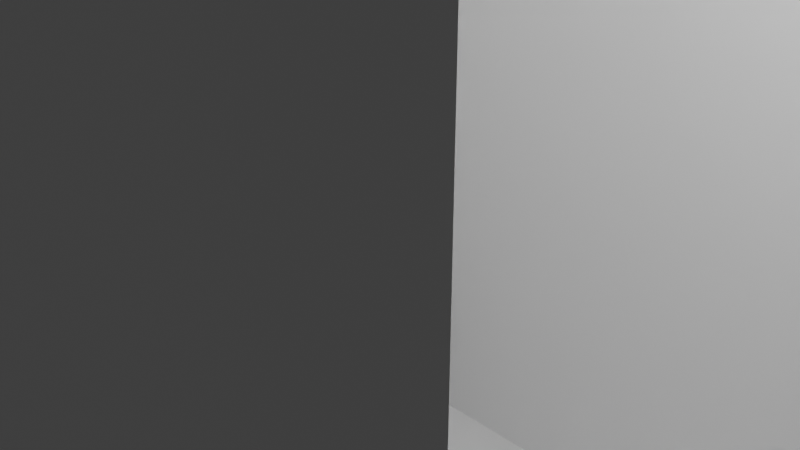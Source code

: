 # Source: drawerovermicro.blend  (saved by Blender 2.92.15; exported with 4.5.12 LTS)
import bpy
from mathutils import Matrix  # noqa: F401  (used for matrix-valued properties, if any)

bpy.ops.wm.read_factory_settings(use_empty=True)
scene = bpy.context.scene
scene.name = 'Scene'

# ---- collections
col_collection = bpy.data.collections.new('Collection'); scene.collection.children.link(col_collection)

# ---- materials (node trees are filled in below, after node groups)
mat_material = bpy.data.materials.new('Material')
mat_material.alpha_threshold = 0.0
mat_material.use_transparent_shadow = False
mat_material.line_color = (0.0, 0.0, 0.0, 1.0)

# ---- material node trees
mat_material.use_nodes = True; mat_material.node_tree.nodes.clear()
_N = mat_material.node_tree.nodes; _L = mat_material.node_tree.links
n0 = _N.new('ShaderNodeOutputMaterial'); n0.name = 'Material Output'; n0.location = (300, 300)
n1 = _N.new('ShaderNodeBsdfPrincipled'); n1.name = 'Principled BSDF'; n1.location = (10, 300)
n1.distribution = 'GGX'
n1.subsurface_method = 'BURLEY'
n1.inputs[2].default_value = 0.4
n1.inputs[3].default_value = 1.45
n1.inputs[27].default_value = (0.0, 0.0, 0.0, 1.0)
n1.inputs[28].default_value = 1.0
_L.new(n1.outputs[0], n0.inputs[0])
n0.is_active_output = True

# ---- world
world_world = bpy.data.worlds.new('World'); scene.world = world_world
world_world.use_nodes = True; world_world.node_tree.nodes.clear()
_N = world_world.node_tree.nodes; _L = world_world.node_tree.links
n0 = _N.new('ShaderNodeOutputWorld'); n0.name = 'World Output'; n0.location = (300, 300)
n1 = _N.new('ShaderNodeBackground'); n1.name = 'Background'; n1.location = (10, 300)
n1.inputs[0].default_value = (0.05088, 0.05088, 0.05088, 1.0)
_L.new(n1.outputs[0], n0.inputs[0])
n0.is_active_output = True
world_world.color = (0.05088, 0.05088, 0.05088)
world_world.use_sun_shadow = False
world_world.sun_shadow_jitter_overblur = 0.0

# ---- cameras
cam_camera = bpy.data.cameras.new('Camera')
cam_camera.clip_end = 100.0
cam_camera.ortho_scale = 7.314

# ---- lights
light_light = bpy.data.lights.new('Light', 'POINT')
light_light.transmission_factor = 0.0
light_light.energy = 1000.0
light_light.shadow_soft_size = 0.1
light_light.shadow_maximum_resolution = 0.006
light_light.use_absolute_resolution = True

# ---- meshes
me_cube = bpy.data.meshes.new('Cube')
me_cube.from_pydata([(-4.714, 5.5, 7.333), (-4.714, 5.5, -7.333), (-4.714, -5.5, 7.333), (-4.714, -5.5, -7.333), (6.0, 6.0, 8.0), (6.0, 6.0, -8.0), (6.0, -6.0, 8.0), (6.0, -6.0, -8.0), (-6.0, 6.0, 8.0), (-6.0, 6.0, -8.0), (-6.0, -6.0, 8.0), (-6.0, -6.0, -8.0), (6.0, 5.5, 7.333), (6.0, -5.5, 7.333), (6.0, -5.5, -7.333), (6.0, 5.5, -7.333)], [], [(4, 8, 10, 6), (7, 6, 10, 11), (11, 10, 8, 9), (9, 5, 7, 11), (9, 8, 4, 5), (13, 2, 0, 12), (3, 2, 13, 14), (3, 1, 0, 2), (15, 1, 3, 14), (0, 1, 15, 12), (5, 4, 6, 13, 12, 15), (6, 7, 5, 15, 14, 13)])
_uv = me_cube.uv_layers.new(name='UVMap')
_uv.uv.foreach_set('vector', [0.625, 0.5, 0.875, 0.5, 0.875, 0.75, 0.625, 0.75, 0.375, 0.75, 0.625, 0.75, 0.625, 1.0, 0.375, 1.0, 0.375, 0.0, 0.625, 0.0, 0.625, 0.25, 0.375, 0.25, 0.125, 0.5, 0.375, 0.5, 0.375, 0.75, 0.125, 0.75, 0.375, 0.25, 0.625, 0.25, 0.625, 0.5, 0.375, 0.5, 0.6315, 0.75, 0.875, 0.75, 0.875, 0.5, 0.6315, 0.5, 0.375, 1.0, 0.625, 1.0, 0.625, 0.7565, 0.375, 0.7565, 0.375, 0.0, 0.375, 0.25, 0.625, 0.25, 0.625, 0.0, 0.3685, 0.5, 0.125, 0.5, 0.125, 0.75, 0.3685, 0.75, 0.625, 0.25, 0.375, 0.25, 0.375, 0.4935, 0.625, 0.4935, 0.375, 0.5, 0.625, 0.5, 0.625, 0.75, 0.6146, 0.7396, 0.6146, 0.5104, 0.3854, 0.5104, 0.625, 0.75, 0.375, 0.75, 0.375, 0.5, 0.3854, 0.5104, 0.3854, 0.7396, 0.6146, 0.7396])
me_cube.materials.append(mat_material)
me_cube.use_remesh_preserve_volume = False
me_cube.use_remesh_preserve_attributes = False
me_cube.use_mirror_vertex_groups = False
me_cube.update()

# ---- objects
ob_cube = bpy.data.objects.new('Cube', me_cube)
ob_light = bpy.data.objects.new('Light', light_light)
ob_camera = bpy.data.objects.new('Camera', cam_camera)

# ---- transforms, parenting, visibility, modifiers, constraints
ob_cube.location = (0.0, 0.0, 0.0)
ob_cube.lock_rotations_4d = False
ob_cube.empty_display_type = 'ARROWS'
ob_cube.lineart.crease_threshold = 0.0
ob_light.location = (4.076, 1.005, 5.904)
ob_light.rotation_euler = (0.6503, 0.05522, 1.866)
ob_light.lock_rotations_4d = False
ob_light.empty_display_type = 'ARROWS'
ob_light.color = (0.0, 0.0, 0.0, 0.0)
ob_light.lineart.crease_threshold = 0.0
ob_camera.location = (7.359, -6.926, 4.958)
ob_camera.rotation_euler = (1.109, 0.0, 0.8149)
ob_camera.lock_rotations_4d = False
ob_camera.empty_display_type = 'ARROWS'
ob_camera.color = (0.0, 0.0, 0.0, 0.0)
ob_camera.display_type = 'WIRE'
ob_camera.lineart.crease_threshold = 0.0

# ---- collection membership
col_collection.objects.link(ob_cube)
col_collection.objects.link(ob_light)
col_collection.objects.link(ob_camera)

# ---- scene / render settings (as saved in the file)
scene.camera = ob_camera
scene.frame_start = 1; scene.frame_end = 250; scene.frame_set(1)
scene.render.engine = 'BLENDER_EEVEE_NEXT'
scene.cycles.use_denoising = False
scene.cycles.samples = 128
scene.cycles.sampling_pattern = 'TABULATED_SOBOL'
scene.cycles.use_adaptive_sampling = False
scene.cycles.use_light_tree = False
scene.view_settings.view_transform = 'Filmic'
bpy.context.view_layer.update()

